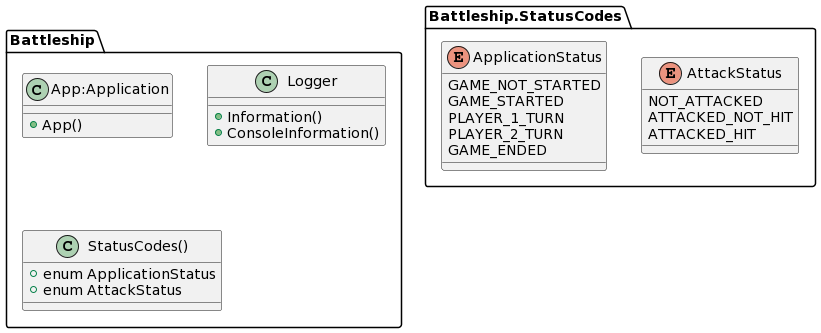

The diagram above was rendered by PlantUML. Its source (embedded in the PNG):
@startuml
class Battleship.App:Application
{
+ App()
}

class Battleship.Logger
{
+ Information()
+ ConsoleInformation()
}

class Battleship.StatusCodes()
{
+ enum ApplicationStatus
+ enum AttackStatus
}

enum Battleship.StatusCodes.AttackStatus {
NOT_ATTACKED
ATTACKED_NOT_HIT
ATTACKED_HIT
}

enum Battleship.StatusCodes.ApplicationStatus {
GAME_NOT_STARTED
GAME_STARTED
PLAYER_1_TURN
PLAYER_2_TURN
GAME_ENDED
}
@enduml